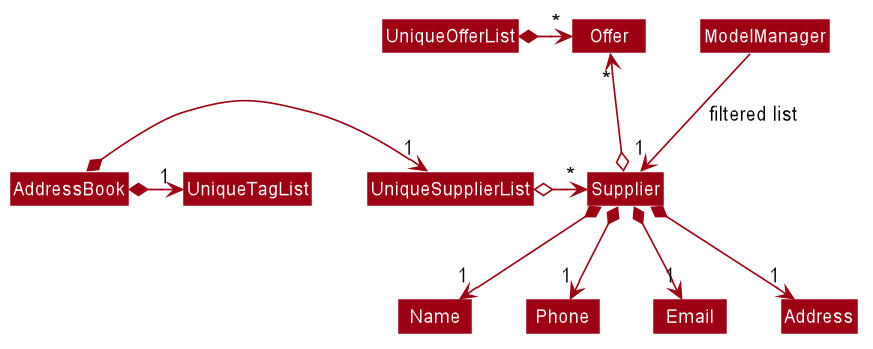

The diagram above was rendered by PlantUML. Its source (embedded in the PNG):
@startuml








skinparam BackgroundColor #FFFFFFF

skinparam Shadowing false

skinparam Class {
    FontColor #FFFFFF
    BorderThickness 1
    BorderColor #FFFFFF
    StereotypeFontColor #FFFFFF
    FontName Arial
}

skinparam Actor {
    BorderColor #000000
    Color #000000
    FontName Arial
}

skinparam Sequence {
    MessageAlign center
    BoxFontSize 15
    BoxPadding 0
    BoxFontColor #FFFFFF
    FontName Arial
}

skinparam Participant {
    FontColor #FFFFFFF
    Padding 20
}

skinparam MinClassWidth 50
skinparam ParticipantPadding 10
skinparam Shadowing false
skinparam DefaultTextAlignment center
skinparam packageStyle Rectangle

hide footbox
hide members
hide circle
skinparam arrowThickness 1.1
skinparam arrowColor #9D0012
skinparam classBackgroundColor #9D0012

ModelManager -->"1" Supplier : filtered list
AddressBook *-right-> "1" UniqueSupplierList
AddressBook *-right-> "1" UniqueTagList
UniqueOfferList -[hidden]down- UniqueSupplierList
UniqueOfferList -[hidden]down- UniqueSupplierList

UniqueOfferList *-right-> "*" Offer
UniqueSupplierList o-right-> "*" Supplier

Supplier o-up-> "*" Offer

Supplier *-->"1" Name
Supplier *-->"1" Phone
Supplier *-->"1" Email
Supplier *-->"1" Address
@enduml